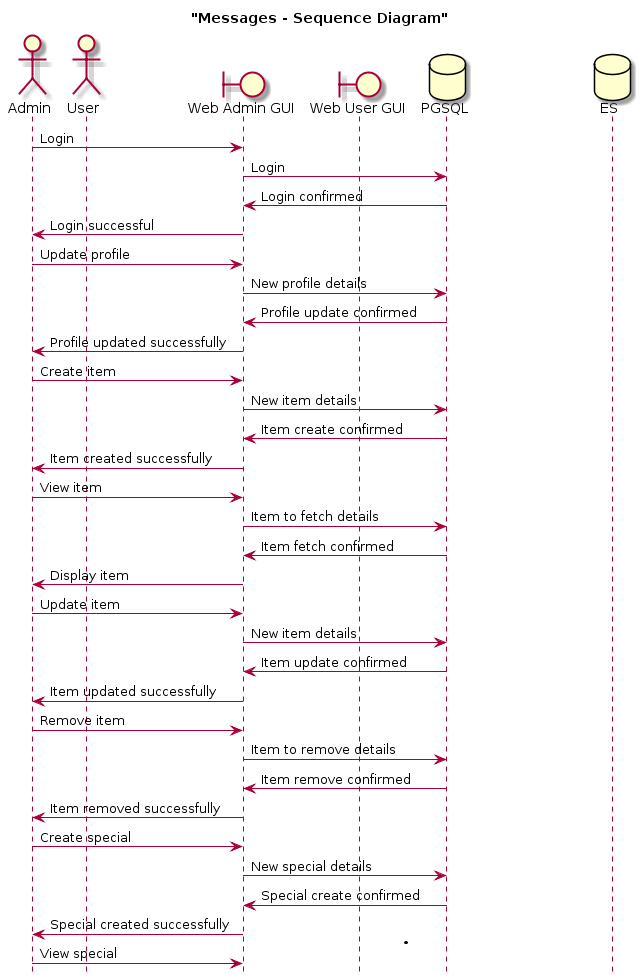

The diagram above was rendered by PlantUML. Its source (embedded in the PNG):
@startuml
title "Messages - Sequence Diagram"

actor Admin
actor User
boundary "Web Admin GUI" as AdminGUI
boundary "Web User GUI" as GUI
database PGSQL
database ES

Admin -> AdminGUI : Login
AdminGUI -> PGSQL : Login
PGSQL -> AdminGUI : Login confirmed
AdminGUI -> Admin : Login successful

Admin -> AdminGUI : Update profile
AdminGUI -> PGSQL : New profile details
PGSQL -> AdminGUI : Profile update confirmed
AdminGUI -> Admin : Profile updated successfully

Admin -> AdminGUI : Create item
AdminGUI -> PGSQL : New item details
PGSQL -> AdminGUI : Item create confirmed
AdminGUI -> Admin : Item created successfully

Admin -> AdminGUI : View item
AdminGUI -> PGSQL : Item to fetch details
PGSQL -> AdminGUI : Item fetch confirmed
AdminGUI -> Admin : Display item

Admin -> AdminGUI : Update item
AdminGUI -> PGSQL : New item details
PGSQL -> AdminGUI : Item update confirmed
AdminGUI -> Admin : Item updated successfully

Admin -> AdminGUI : Remove item
AdminGUI -> PGSQL : Item to remove details
PGSQL -> AdminGUI : Item remove confirmed
AdminGUI -> Admin : Item removed successfully

Admin -> AdminGUI : Create special
AdminGUI -> PGSQL : New special details
PGSQL -> AdminGUI : Special create confirmed
AdminGUI -> Admin : Special created successfully

Admin -> AdminGUI : View special
AdminGUI -> PGSQL : Special to fetch details
PGSQL -> AdminGUI : Special fetch confirmed
AdminGUI -> Admin : Display special

Admin -> AdminGUI : Update special
AdminGUI -> PGSQL : New special details
PGSQL -> AdminGUI : Special update confirmed
AdminGUI -> Admin : Special updated successfully

Admin -> AdminGUI : Remove special
AdminGUI -> PGSQL : Special to remove details
PGSQL -> AdminGUI : Special remove confirmed
AdminGUI -> Admin : Special removed successfully

User -> GUI : Search items
GUI -> ES : Items to be fetched details
ES -> GUI : Items retrieved successfully
GUI -> User : Return items retrieved

User -> GUI : Filter items
GUI -> ES : Items to be fetched by filter details
ES -> GUI : Items retrieved by filter successfully
GUI -> User : Return items retrieved by filter

User -> GUI : View item
GUI -> ES : Item to fetch details
ES -> GUI : Item fetched successfully
GUI -> User : Display item

User -> GUI : View items
GUI -> ES : Items to fetch details
ES -> GUI : Items fetched successfully
GUI -> User : Display items

Admin -> AdminGUI : Logout
AdminGUI -> PGSQL : Logout
AdminGUI -> Admin : Logout successful
@enduml